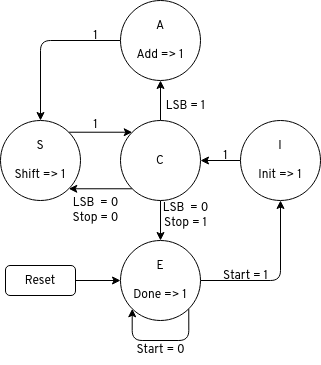

The diagram above was exported from draw.io. Its source (the exported page's mxGraphModel, read from the mxfile embedded in the PNG):
<mxGraphModel dx="1102" dy="573" grid="1" gridSize="10" guides="1" tooltips="1" connect="1" arrows="1" fold="1" page="1" pageScale="1" pageWidth="827" pageHeight="1169" math="0" shadow="0">
  <root>
    <mxCell id="WIyWlLk6GJQsqaUBKTNV-0" />
    <mxCell id="WIyWlLk6GJQsqaUBKTNV-1" parent="WIyWlLk6GJQsqaUBKTNV-0" />
    <mxCell id="_KcIhPOGoZWcGJ_oZFB2-15" style="edgeStyle=orthogonalEdgeStyle;rounded=1;orthogonalLoop=1;jettySize=auto;html=1;exitX=1;exitY=0.5;exitDx=0;exitDy=0;entryX=0.5;entryY=1;entryDx=0;entryDy=0;" edge="1" parent="WIyWlLk6GJQsqaUBKTNV-1" source="_KcIhPOGoZWcGJ_oZFB2-1" target="_KcIhPOGoZWcGJ_oZFB2-2">
      <mxGeometry relative="1" as="geometry" />
    </mxCell>
    <mxCell id="_KcIhPOGoZWcGJ_oZFB2-17" style="edgeStyle=orthogonalEdgeStyle;rounded=1;orthogonalLoop=1;jettySize=auto;html=1;exitX=1;exitY=1;exitDx=0;exitDy=0;entryX=0;entryY=1;entryDx=0;entryDy=0;" edge="1" parent="WIyWlLk6GJQsqaUBKTNV-1" source="_KcIhPOGoZWcGJ_oZFB2-1" target="_KcIhPOGoZWcGJ_oZFB2-1">
      <mxGeometry relative="1" as="geometry">
        <mxPoint x="330" y="450" as="targetPoint" />
        <Array as="points">
          <mxPoint x="308" y="380" />
          <mxPoint x="252" y="380" />
        </Array>
      </mxGeometry>
    </mxCell>
    <mxCell id="_KcIhPOGoZWcGJ_oZFB2-1" value="&lt;div&gt;E&lt;/div&gt;&lt;div&gt;&lt;br&gt;&lt;/div&gt;&lt;div&gt;Done =&amp;gt; 1&lt;br&gt;&lt;/div&gt;" style="ellipse;whiteSpace=wrap;html=1;aspect=fixed;" vertex="1" parent="WIyWlLk6GJQsqaUBKTNV-1">
      <mxGeometry x="240" y="280" width="80" height="80" as="geometry" />
    </mxCell>
    <mxCell id="_KcIhPOGoZWcGJ_oZFB2-20" style="edgeStyle=orthogonalEdgeStyle;rounded=0;orthogonalLoop=1;jettySize=auto;html=1;exitX=0;exitY=0.5;exitDx=0;exitDy=0;entryX=1;entryY=0.5;entryDx=0;entryDy=0;" edge="1" parent="WIyWlLk6GJQsqaUBKTNV-1" source="_KcIhPOGoZWcGJ_oZFB2-2" target="_KcIhPOGoZWcGJ_oZFB2-3">
      <mxGeometry relative="1" as="geometry" />
    </mxCell>
    <mxCell id="_KcIhPOGoZWcGJ_oZFB2-2" value="&lt;div&gt;I&lt;/div&gt;&lt;div&gt;&lt;br&gt;&lt;/div&gt;&lt;div&gt;Init =&amp;gt; 1&lt;br&gt;&lt;/div&gt;" style="ellipse;whiteSpace=wrap;html=1;aspect=fixed;" vertex="1" parent="WIyWlLk6GJQsqaUBKTNV-1">
      <mxGeometry x="360" y="160" width="80" height="80" as="geometry" />
    </mxCell>
    <mxCell id="_KcIhPOGoZWcGJ_oZFB2-19" style="edgeStyle=orthogonalEdgeStyle;rounded=0;orthogonalLoop=1;jettySize=auto;html=1;exitX=0.5;exitY=1;exitDx=0;exitDy=0;" edge="1" parent="WIyWlLk6GJQsqaUBKTNV-1" source="_KcIhPOGoZWcGJ_oZFB2-3" target="_KcIhPOGoZWcGJ_oZFB2-1">
      <mxGeometry relative="1" as="geometry" />
    </mxCell>
    <mxCell id="_KcIhPOGoZWcGJ_oZFB2-21" style="edgeStyle=orthogonalEdgeStyle;rounded=0;orthogonalLoop=1;jettySize=auto;html=1;exitX=0.5;exitY=0;exitDx=0;exitDy=0;entryX=0.5;entryY=1;entryDx=0;entryDy=0;" edge="1" parent="WIyWlLk6GJQsqaUBKTNV-1" source="_KcIhPOGoZWcGJ_oZFB2-3" target="_KcIhPOGoZWcGJ_oZFB2-4">
      <mxGeometry relative="1" as="geometry" />
    </mxCell>
    <mxCell id="_KcIhPOGoZWcGJ_oZFB2-24" style="edgeStyle=orthogonalEdgeStyle;rounded=0;orthogonalLoop=1;jettySize=auto;html=1;exitX=0;exitY=1;exitDx=0;exitDy=0;entryX=1;entryY=1;entryDx=0;entryDy=0;" edge="1" parent="WIyWlLk6GJQsqaUBKTNV-1" source="_KcIhPOGoZWcGJ_oZFB2-3" target="_KcIhPOGoZWcGJ_oZFB2-5">
      <mxGeometry relative="1" as="geometry">
        <mxPoint x="210" y="228" as="targetPoint" />
      </mxGeometry>
    </mxCell>
    <mxCell id="_KcIhPOGoZWcGJ_oZFB2-3" value="&lt;div&gt;C&lt;br&gt;&lt;/div&gt;" style="ellipse;whiteSpace=wrap;html=1;aspect=fixed;" vertex="1" parent="WIyWlLk6GJQsqaUBKTNV-1">
      <mxGeometry x="240" y="160" width="80" height="80" as="geometry" />
    </mxCell>
    <mxCell id="_KcIhPOGoZWcGJ_oZFB2-25" style="edgeStyle=orthogonalEdgeStyle;rounded=1;orthogonalLoop=1;jettySize=auto;html=1;exitX=0;exitY=0.5;exitDx=0;exitDy=0;entryX=0.5;entryY=0;entryDx=0;entryDy=0;" edge="1" parent="WIyWlLk6GJQsqaUBKTNV-1" source="_KcIhPOGoZWcGJ_oZFB2-4" target="_KcIhPOGoZWcGJ_oZFB2-5">
      <mxGeometry relative="1" as="geometry" />
    </mxCell>
    <mxCell id="_KcIhPOGoZWcGJ_oZFB2-4" value="&lt;div&gt;A&lt;br&gt;&lt;/div&gt;&lt;div&gt;&lt;br&gt;&lt;/div&gt;&lt;div&gt;Add =&amp;gt; 1&lt;br&gt;&lt;/div&gt;" style="ellipse;whiteSpace=wrap;html=1;aspect=fixed;" vertex="1" parent="WIyWlLk6GJQsqaUBKTNV-1">
      <mxGeometry x="240" y="40" width="80" height="80" as="geometry" />
    </mxCell>
    <mxCell id="_KcIhPOGoZWcGJ_oZFB2-23" style="edgeStyle=orthogonalEdgeStyle;rounded=0;orthogonalLoop=1;jettySize=auto;html=1;exitX=1;exitY=0;exitDx=0;exitDy=0;entryX=0;entryY=0;entryDx=0;entryDy=0;" edge="1" parent="WIyWlLk6GJQsqaUBKTNV-1" source="_KcIhPOGoZWcGJ_oZFB2-5" target="_KcIhPOGoZWcGJ_oZFB2-3">
      <mxGeometry relative="1" as="geometry" />
    </mxCell>
    <mxCell id="_KcIhPOGoZWcGJ_oZFB2-5" value="&lt;div&gt;S&lt;br&gt;&lt;/div&gt;&lt;div&gt;&lt;br&gt;&lt;/div&gt;&lt;div&gt;Shift =&amp;gt; 1&lt;br&gt;&lt;/div&gt;" style="ellipse;whiteSpace=wrap;html=1;aspect=fixed;" vertex="1" parent="WIyWlLk6GJQsqaUBKTNV-1">
      <mxGeometry x="120" y="160" width="80" height="80" as="geometry" />
    </mxCell>
    <mxCell id="_KcIhPOGoZWcGJ_oZFB2-9" style="edgeStyle=orthogonalEdgeStyle;rounded=0;orthogonalLoop=1;jettySize=auto;html=1;exitX=1;exitY=0.5;exitDx=0;exitDy=0;entryX=0;entryY=0.5;entryDx=0;entryDy=0;" edge="1" parent="WIyWlLk6GJQsqaUBKTNV-1" source="_KcIhPOGoZWcGJ_oZFB2-8" target="_KcIhPOGoZWcGJ_oZFB2-1">
      <mxGeometry relative="1" as="geometry" />
    </mxCell>
    <mxCell id="_KcIhPOGoZWcGJ_oZFB2-8" value="Reset" style="rounded=1;whiteSpace=wrap;html=1;" vertex="1" parent="WIyWlLk6GJQsqaUBKTNV-1">
      <mxGeometry x="125" y="305" width="70" height="30" as="geometry" />
    </mxCell>
    <mxCell id="_KcIhPOGoZWcGJ_oZFB2-11" value="Start = 1" style="text;html=1;align=center;verticalAlign=middle;resizable=0;points=[];autosize=1;strokeColor=none;fillColor=none;" vertex="1" parent="WIyWlLk6GJQsqaUBKTNV-1">
      <mxGeometry x="330" y="300" width="70" height="30" as="geometry" />
    </mxCell>
    <mxCell id="_KcIhPOGoZWcGJ_oZFB2-18" value="&lt;div&gt;Start = 0&lt;/div&gt;" style="text;html=1;align=center;verticalAlign=middle;resizable=0;points=[];autosize=1;strokeColor=none;fillColor=none;" vertex="1" parent="WIyWlLk6GJQsqaUBKTNV-1">
      <mxGeometry x="245" y="374" width="70" height="30" as="geometry" />
    </mxCell>
    <mxCell id="_KcIhPOGoZWcGJ_oZFB2-26" value="&lt;div&gt;LSB&amp;nbsp; = 0&lt;/div&gt;&lt;div&gt;Stop = 1&lt;br&gt;&lt;/div&gt;" style="text;html=1;align=center;verticalAlign=middle;resizable=0;points=[];autosize=1;strokeColor=none;fillColor=none;" vertex="1" parent="WIyWlLk6GJQsqaUBKTNV-1">
      <mxGeometry x="270" y="235" width="70" height="40" as="geometry" />
    </mxCell>
    <mxCell id="_KcIhPOGoZWcGJ_oZFB2-27" value="LSB = 1" style="text;html=1;align=center;verticalAlign=middle;resizable=0;points=[];autosize=1;strokeColor=none;fillColor=none;" vertex="1" parent="WIyWlLk6GJQsqaUBKTNV-1">
      <mxGeometry x="275" y="130" width="60" height="30" as="geometry" />
    </mxCell>
    <mxCell id="_KcIhPOGoZWcGJ_oZFB2-28" value="&lt;div&gt;LSB&amp;nbsp; = 0&lt;/div&gt;&lt;div&gt;Stop = 0&lt;br&gt;&lt;/div&gt;" style="text;html=1;align=center;verticalAlign=middle;resizable=0;points=[];autosize=1;strokeColor=none;fillColor=none;" vertex="1" parent="WIyWlLk6GJQsqaUBKTNV-1">
      <mxGeometry x="180" y="230" width="70" height="40" as="geometry" />
    </mxCell>
    <mxCell id="_KcIhPOGoZWcGJ_oZFB2-30" value="&lt;div&gt;1&lt;/div&gt;" style="text;html=1;align=center;verticalAlign=middle;resizable=0;points=[];autosize=1;strokeColor=none;fillColor=none;" vertex="1" parent="WIyWlLk6GJQsqaUBKTNV-1">
      <mxGeometry x="330" y="180" width="30" height="30" as="geometry" />
    </mxCell>
    <mxCell id="_KcIhPOGoZWcGJ_oZFB2-31" value="&lt;div&gt;1&lt;/div&gt;" style="text;html=1;align=center;verticalAlign=middle;resizable=0;points=[];autosize=1;strokeColor=none;fillColor=none;" vertex="1" parent="WIyWlLk6GJQsqaUBKTNV-1">
      <mxGeometry x="200" y="60" width="30" height="30" as="geometry" />
    </mxCell>
    <mxCell id="_KcIhPOGoZWcGJ_oZFB2-32" value="&lt;div&gt;1&lt;/div&gt;" style="text;html=1;align=center;verticalAlign=middle;resizable=0;points=[];autosize=1;strokeColor=none;fillColor=none;" vertex="1" parent="WIyWlLk6GJQsqaUBKTNV-1">
      <mxGeometry x="200" y="149" width="30" height="30" as="geometry" />
    </mxCell>
  </root>
</mxGraphModel>